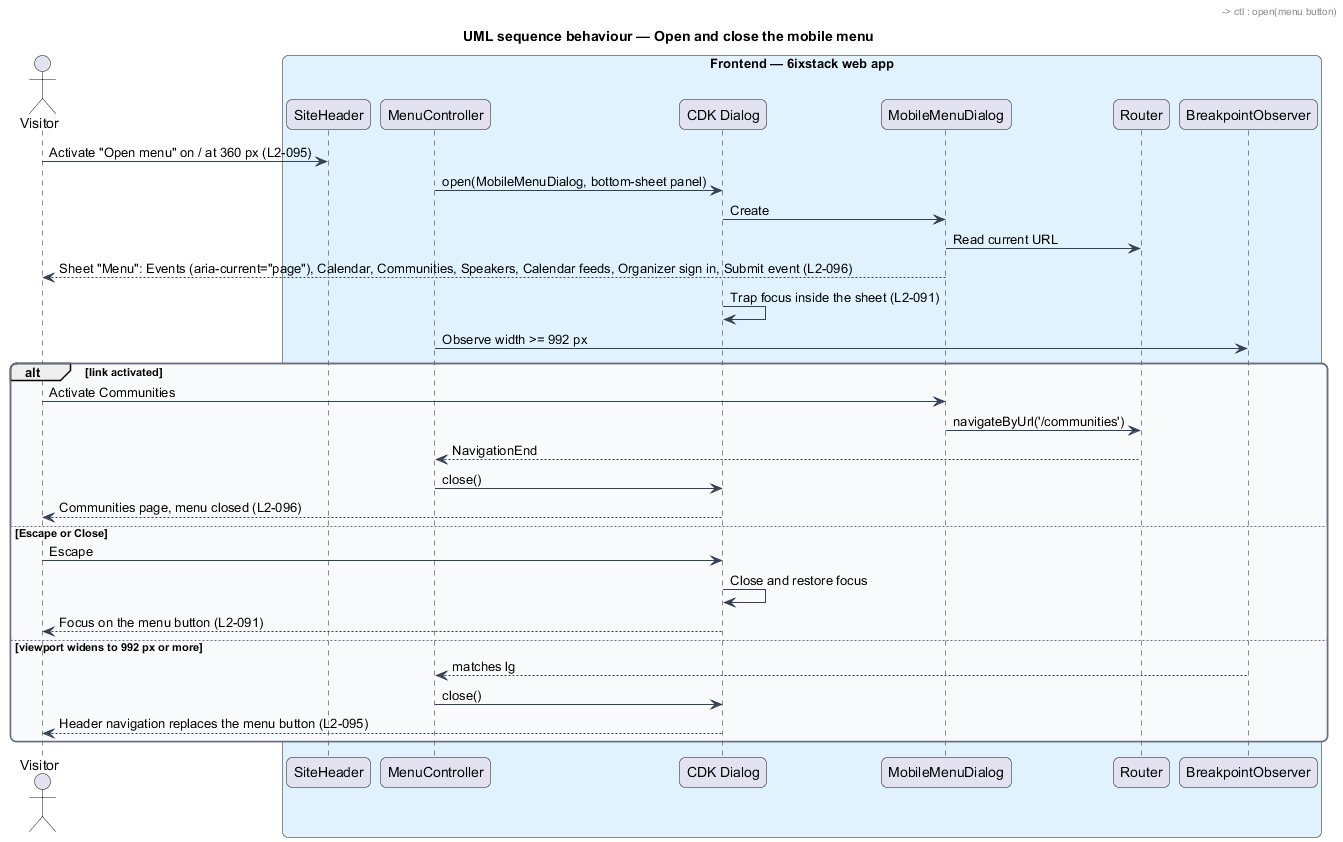

The diagram above was rendered by PlantUML. Its source (embedded in the PNG):
@startuml
title UML sequence behaviour — Open and close the mobile menu
skinparam backgroundColor #FFFFFF
skinparam shadowing false
skinparam roundcorner 12
skinparam defaultFontName Arial
skinparam ArrowColor #344054
skinparam rectangle {
  BorderColor #344054
  FontColor #101828
}
skinparam package {
  BorderColor #667085
  FontColor #101828
  BackgroundColor #F9FAFB
}
actor "Visitor" as actor
box "Frontend — 6ixstack web app" #E0F2FE
  participant "SiteHeader" as header
  participant "MenuController" as ctl
  participant "CDK Dialog" as dialog
  participant "MobileMenuDialog" as menu
  participant "Router" as router
  participant "BreakpointObserver" as bp
end box
actor -> header : Activate "Open menu" on / at 360 px (L2-095)
header -> ctl : open(menu button)
ctl -> dialog : open(MobileMenuDialog, bottom-sheet panel)
dialog -> menu : Create
menu -> router : Read current URL
menu --> actor : Sheet "Menu": Events (aria-current="page"), Calendar, Communities, Speakers, Calendar feeds, Organizer sign in, Submit event (L2-096)
dialog -> dialog : Trap focus inside the sheet (L2-091)
ctl -> bp : Observe width >= 992 px
alt link activated
  actor -> menu : Activate Communities
  menu -> router : navigateByUrl('/communities')
  router --> ctl : NavigationEnd
  ctl -> dialog : close()
  dialog --> actor : Communities page, menu closed (L2-096)
else Escape or Close
  actor -> dialog : Escape
  dialog -> dialog : Close and restore focus
  dialog --> actor : Focus on the menu button (L2-091)
else viewport widens to 992 px or more
  bp --> ctl : matches lg
  ctl -> dialog : close()
  dialog --> actor : Header navigation replaces the menu button (L2-095)
end
@enduml